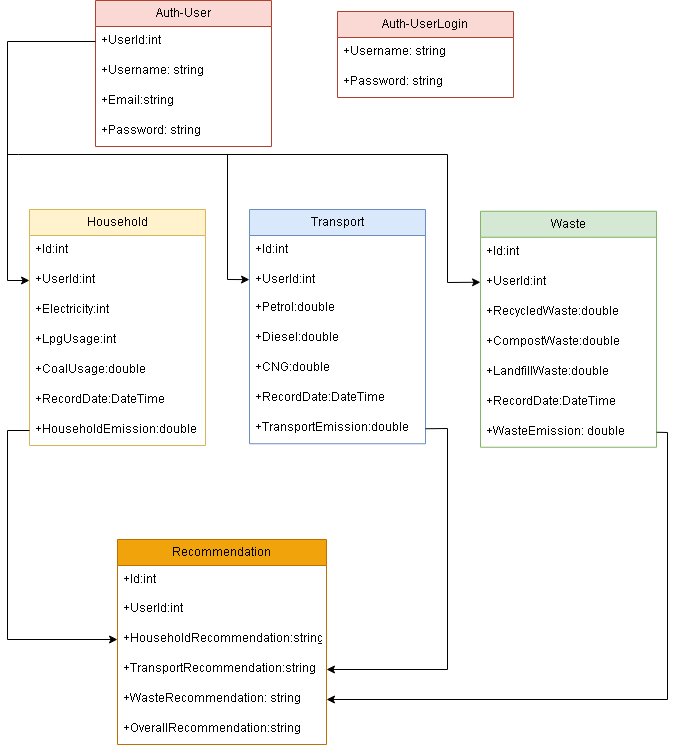

The diagram above was exported from draw.io. Its source (the exported page's mxGraphModel, read from the mxfile embedded in the PNG):
<mxGraphModel dx="662" dy="354" grid="1" gridSize="11" guides="1" tooltips="1" connect="1" arrows="1" fold="1" page="1" pageScale="1" pageWidth="827" pageHeight="1169" math="0" shadow="0">
  <root>
    <mxCell id="WIyWlLk6GJQsqaUBKTNV-0" />
    <mxCell id="WIyWlLk6GJQsqaUBKTNV-1" parent="WIyWlLk6GJQsqaUBKTNV-0" />
    <mxCell id="Z5Sn76o5c74U0tyzu3L--1" value="Household" style="swimlane;fontStyle=0;childLayout=stackLayout;horizontal=1;startSize=26;fillColor=#fff2cc;horizontalStack=0;resizeParent=1;resizeParentMax=0;resizeLast=0;collapsible=1;marginBottom=0;whiteSpace=wrap;html=1;strokeColor=#d6b656;" parent="WIyWlLk6GJQsqaUBKTNV-1" vertex="1">
      <mxGeometry x="66" y="451" width="176" height="236" as="geometry" />
    </mxCell>
    <mxCell id="mCVPzGIWKrriwTPpZ17x-21" value="+Id:int" style="text;strokeColor=none;fillColor=none;align=left;verticalAlign=top;spacingLeft=4;spacingRight=4;overflow=hidden;rotatable=0;points=[[0,0.5],[1,0.5]];portConstraint=eastwest;whiteSpace=wrap;html=1;" vertex="1" parent="Z5Sn76o5c74U0tyzu3L--1">
      <mxGeometry y="26" width="176" height="30" as="geometry" />
    </mxCell>
    <mxCell id="mCVPzGIWKrriwTPpZ17x-22" value="+UserId:int" style="text;strokeColor=none;fillColor=none;align=left;verticalAlign=top;spacingLeft=4;spacingRight=4;overflow=hidden;rotatable=0;points=[[0,0.5],[1,0.5]];portConstraint=eastwest;whiteSpace=wrap;html=1;" vertex="1" parent="Z5Sn76o5c74U0tyzu3L--1">
      <mxGeometry y="56" width="176" height="30" as="geometry" />
    </mxCell>
    <mxCell id="Z5Sn76o5c74U0tyzu3L--2" value="+Electricity:int" style="text;strokeColor=none;fillColor=none;align=left;verticalAlign=top;spacingLeft=4;spacingRight=4;overflow=hidden;rotatable=0;points=[[0,0.5],[1,0.5]];portConstraint=eastwest;whiteSpace=wrap;html=1;" parent="Z5Sn76o5c74U0tyzu3L--1" vertex="1">
      <mxGeometry y="86" width="176" height="30" as="geometry" />
    </mxCell>
    <mxCell id="Z5Sn76o5c74U0tyzu3L--3" value="+LpgUsage:int" style="text;strokeColor=none;fillColor=none;align=left;verticalAlign=top;spacingLeft=4;spacingRight=4;overflow=hidden;rotatable=0;points=[[0,0.5],[1,0.5]];portConstraint=eastwest;whiteSpace=wrap;html=1;" parent="Z5Sn76o5c74U0tyzu3L--1" vertex="1">
      <mxGeometry y="116" width="176" height="30" as="geometry" />
    </mxCell>
    <mxCell id="Z5Sn76o5c74U0tyzu3L--4" value="+CoalUsage:double&lt;div&gt;&lt;br&gt;&lt;/div&gt;" style="text;strokeColor=none;fillColor=none;align=left;verticalAlign=top;spacingLeft=4;spacingRight=4;overflow=hidden;rotatable=0;points=[[0,0.5],[1,0.5]];portConstraint=eastwest;whiteSpace=wrap;html=1;" parent="Z5Sn76o5c74U0tyzu3L--1" vertex="1">
      <mxGeometry y="146" width="176" height="30" as="geometry" />
    </mxCell>
    <mxCell id="mCVPzGIWKrriwTPpZ17x-6" value="+RecordDate:DateTime" style="text;strokeColor=none;fillColor=none;align=left;verticalAlign=top;spacingLeft=4;spacingRight=4;overflow=hidden;rotatable=0;points=[[0,0.5],[1,0.5]];portConstraint=eastwest;whiteSpace=wrap;html=1;" vertex="1" parent="Z5Sn76o5c74U0tyzu3L--1">
      <mxGeometry y="176" width="176" height="30" as="geometry" />
    </mxCell>
    <mxCell id="mCVPzGIWKrriwTPpZ17x-29" value="+HouseholdEmission:double" style="text;strokeColor=none;fillColor=none;align=left;verticalAlign=top;spacingLeft=4;spacingRight=4;overflow=hidden;rotatable=0;points=[[0,0.5],[1,0.5]];portConstraint=eastwest;whiteSpace=wrap;html=1;" vertex="1" parent="Z5Sn76o5c74U0tyzu3L--1">
      <mxGeometry y="206" width="176" height="30" as="geometry" />
    </mxCell>
    <mxCell id="Z5Sn76o5c74U0tyzu3L--6" value="Transport" style="swimlane;fontStyle=0;childLayout=stackLayout;horizontal=1;startSize=26;fillColor=#dae8fc;horizontalStack=0;resizeParent=1;resizeParentMax=0;resizeLast=0;collapsible=1;marginBottom=0;whiteSpace=wrap;html=1;strokeColor=#6c8ebf;" parent="WIyWlLk6GJQsqaUBKTNV-1" vertex="1">
      <mxGeometry x="286" y="451" width="176" height="234.24" as="geometry" />
    </mxCell>
    <mxCell id="mCVPzGIWKrriwTPpZ17x-25" value="+Id:int" style="text;strokeColor=none;fillColor=none;align=left;verticalAlign=top;spacingLeft=4;spacingRight=4;overflow=hidden;rotatable=1;points=[[0,0.5],[1,0.5]];portConstraint=eastwest;whiteSpace=wrap;html=1;aspect=fixed;movable=1;resizable=1;deletable=1;editable=1;locked=0;connectable=1;" vertex="1" parent="Z5Sn76o5c74U0tyzu3L--6">
      <mxGeometry y="26" width="176" height="30" as="geometry" />
    </mxCell>
    <mxCell id="mCVPzGIWKrriwTPpZ17x-23" value="+UserId:int" style="text;strokeColor=none;fillColor=none;align=left;verticalAlign=top;spacingLeft=4;spacingRight=4;overflow=hidden;rotatable=1;points=[[0,0.5],[1,0.5]];portConstraint=eastwest;whiteSpace=wrap;html=1;aspect=fixed;movable=1;resizable=1;deletable=1;editable=1;locked=0;connectable=1;" vertex="1" parent="Z5Sn76o5c74U0tyzu3L--6">
      <mxGeometry y="56" width="176" height="28.24" as="geometry" />
    </mxCell>
    <mxCell id="Z5Sn76o5c74U0tyzu3L--7" value="+Petrol:double" style="text;strokeColor=none;fillColor=none;align=left;verticalAlign=top;spacingLeft=4;spacingRight=4;overflow=hidden;rotatable=1;points=[[0,0.5],[1,0.5]];portConstraint=eastwest;whiteSpace=wrap;html=1;aspect=fixed;movable=1;resizable=1;deletable=1;editable=1;locked=0;connectable=1;" parent="Z5Sn76o5c74U0tyzu3L--6" vertex="1">
      <mxGeometry y="84.24" width="176" height="30" as="geometry" />
    </mxCell>
    <mxCell id="mCVPzGIWKrriwTPpZ17x-7" value="+Diesel:double" style="text;strokeColor=none;fillColor=none;align=left;verticalAlign=top;spacingLeft=4;spacingRight=4;overflow=hidden;rotatable=1;points=[[0,0.5],[1,0.5]];portConstraint=eastwest;whiteSpace=wrap;html=1;aspect=fixed;movable=1;resizable=1;deletable=1;editable=1;locked=0;connectable=1;" vertex="1" parent="Z5Sn76o5c74U0tyzu3L--6">
      <mxGeometry y="114.24" width="176" height="30" as="geometry" />
    </mxCell>
    <mxCell id="mCVPzGIWKrriwTPpZ17x-8" value="+CNG:double" style="text;strokeColor=none;fillColor=none;align=left;verticalAlign=top;spacingLeft=4;spacingRight=4;overflow=hidden;rotatable=1;points=[[0,0.5],[1,0.5]];portConstraint=eastwest;whiteSpace=wrap;html=1;aspect=fixed;movable=1;resizable=1;deletable=1;editable=1;locked=0;connectable=1;" vertex="1" parent="Z5Sn76o5c74U0tyzu3L--6">
      <mxGeometry y="144.24" width="176" height="30" as="geometry" />
    </mxCell>
    <mxCell id="mCVPzGIWKrriwTPpZ17x-9" value="+RecordDate:DateTime" style="text;strokeColor=none;fillColor=none;align=left;verticalAlign=top;spacingLeft=4;spacingRight=4;overflow=hidden;rotatable=1;points=[[0,0.5],[1,0.5]];portConstraint=eastwest;whiteSpace=wrap;html=1;aspect=fixed;movable=1;resizable=1;deletable=1;editable=1;locked=0;connectable=1;" vertex="1" parent="Z5Sn76o5c74U0tyzu3L--6">
      <mxGeometry y="174.24" width="176" height="30" as="geometry" />
    </mxCell>
    <mxCell id="mCVPzGIWKrriwTPpZ17x-27" value="+TransportEmission:double" style="text;strokeColor=none;fillColor=none;align=left;verticalAlign=top;spacingLeft=4;spacingRight=4;overflow=hidden;rotatable=1;points=[[0,0.5],[1,0.5]];portConstraint=eastwest;whiteSpace=wrap;html=1;aspect=fixed;movable=1;resizable=1;deletable=1;editable=1;locked=0;connectable=1;" vertex="1" parent="Z5Sn76o5c74U0tyzu3L--6">
      <mxGeometry y="204.24" width="176" height="30" as="geometry" />
    </mxCell>
    <mxCell id="Z5Sn76o5c74U0tyzu3L--10" value="Waste" style="swimlane;fontStyle=0;childLayout=stackLayout;horizontal=1;startSize=26;fillColor=#d5e8d4;horizontalStack=0;resizeParent=1;resizeParentMax=0;resizeLast=0;collapsible=1;marginBottom=0;whiteSpace=wrap;html=1;strokeColor=#82b366;" parent="WIyWlLk6GJQsqaUBKTNV-1" vertex="1">
      <mxGeometry x="517" y="452.76" width="176" height="236" as="geometry" />
    </mxCell>
    <mxCell id="mCVPzGIWKrriwTPpZ17x-26" value="+Id:int" style="text;strokeColor=none;fillColor=none;align=left;verticalAlign=top;spacingLeft=4;spacingRight=4;overflow=hidden;rotatable=0;points=[[0,0.5],[1,0.5]];portConstraint=eastwest;whiteSpace=wrap;html=1;" vertex="1" parent="Z5Sn76o5c74U0tyzu3L--10">
      <mxGeometry y="26" width="176" height="30" as="geometry" />
    </mxCell>
    <mxCell id="mCVPzGIWKrriwTPpZ17x-24" value="+UserId:int" style="text;strokeColor=none;fillColor=none;align=left;verticalAlign=top;spacingLeft=4;spacingRight=4;overflow=hidden;rotatable=0;points=[[0,0.5],[1,0.5]];portConstraint=eastwest;whiteSpace=wrap;html=1;" vertex="1" parent="Z5Sn76o5c74U0tyzu3L--10">
      <mxGeometry y="56" width="176" height="30" as="geometry" />
    </mxCell>
    <mxCell id="Z5Sn76o5c74U0tyzu3L--11" value="+RecycledWaste:double" style="text;strokeColor=none;fillColor=none;align=left;verticalAlign=top;spacingLeft=4;spacingRight=4;overflow=hidden;rotatable=0;points=[[0,0.5],[1,0.5]];portConstraint=eastwest;whiteSpace=wrap;html=1;" parent="Z5Sn76o5c74U0tyzu3L--10" vertex="1">
      <mxGeometry y="86" width="176" height="30" as="geometry" />
    </mxCell>
    <mxCell id="Z5Sn76o5c74U0tyzu3L--12" value="+CompostWaste:double" style="text;strokeColor=none;fillColor=none;align=left;verticalAlign=top;spacingLeft=4;spacingRight=4;overflow=hidden;rotatable=0;points=[[0,0.5],[1,0.5]];portConstraint=eastwest;whiteSpace=wrap;html=1;" parent="Z5Sn76o5c74U0tyzu3L--10" vertex="1">
      <mxGeometry y="116" width="176" height="30" as="geometry" />
    </mxCell>
    <mxCell id="Z5Sn76o5c74U0tyzu3L--13" value="+LandfillWaste:double" style="text;strokeColor=none;fillColor=none;align=left;verticalAlign=top;spacingLeft=4;spacingRight=4;overflow=hidden;rotatable=0;points=[[0,0.5],[1,0.5]];portConstraint=eastwest;whiteSpace=wrap;html=1;" parent="Z5Sn76o5c74U0tyzu3L--10" vertex="1">
      <mxGeometry y="146" width="176" height="30" as="geometry" />
    </mxCell>
    <mxCell id="mCVPzGIWKrriwTPpZ17x-20" value="+RecordDate:DateTime" style="text;strokeColor=none;fillColor=none;align=left;verticalAlign=top;spacingLeft=4;spacingRight=4;overflow=hidden;rotatable=0;points=[[0,0.5],[1,0.5]];portConstraint=eastwest;whiteSpace=wrap;html=1;" vertex="1" parent="Z5Sn76o5c74U0tyzu3L--10">
      <mxGeometry y="176" width="176" height="30" as="geometry" />
    </mxCell>
    <mxCell id="mCVPzGIWKrriwTPpZ17x-19" value="+Waste&lt;span class=&quot;hljs-attr&quot;&gt;Emission:&lt;/span&gt; &lt;span class=&quot;hljs-string&quot;&gt;double&lt;/span&gt;" style="text;strokeColor=none;fillColor=none;align=left;verticalAlign=top;spacingLeft=4;spacingRight=4;overflow=hidden;rotatable=0;points=[[0,0.5],[1,0.5]];portConstraint=eastwest;whiteSpace=wrap;html=1;" vertex="1" parent="Z5Sn76o5c74U0tyzu3L--10">
      <mxGeometry y="206" width="176" height="30" as="geometry" />
    </mxCell>
    <mxCell id="mCVPzGIWKrriwTPpZ17x-30" value="Recommendation" style="swimlane;fontStyle=0;childLayout=stackLayout;horizontal=1;startSize=26;fillColor=#f0a30a;horizontalStack=0;resizeParent=1;resizeParentMax=0;resizeLast=0;collapsible=1;marginBottom=0;whiteSpace=wrap;html=1;fontColor=#000000;strokeColor=#BD7000;" vertex="1" parent="WIyWlLk6GJQsqaUBKTNV-1">
      <mxGeometry x="154" y="781" width="209" height="205" as="geometry" />
    </mxCell>
    <mxCell id="mCVPzGIWKrriwTPpZ17x-31" value="+Id:int" style="text;strokeColor=none;fillColor=none;align=left;verticalAlign=top;spacingLeft=4;spacingRight=4;overflow=hidden;rotatable=0;points=[[0,0.5],[1,0.5]];portConstraint=eastwest;whiteSpace=wrap;html=1;" vertex="1" parent="mCVPzGIWKrriwTPpZ17x-30">
      <mxGeometry y="26" width="209" height="29" as="geometry" />
    </mxCell>
    <mxCell id="mCVPzGIWKrriwTPpZ17x-32" value="+UserId:int" style="text;strokeColor=none;fillColor=none;align=left;verticalAlign=top;spacingLeft=4;spacingRight=4;overflow=hidden;rotatable=0;points=[[0,0.5],[1,0.5]];portConstraint=eastwest;whiteSpace=wrap;html=1;" vertex="1" parent="mCVPzGIWKrriwTPpZ17x-30">
      <mxGeometry y="55" width="209" height="30" as="geometry" />
    </mxCell>
    <mxCell id="mCVPzGIWKrriwTPpZ17x-33" value="+HouseholdRecommendation:string" style="text;strokeColor=none;fillColor=none;align=left;verticalAlign=top;spacingLeft=4;spacingRight=4;overflow=hidden;rotatable=0;points=[[0,0.5],[1,0.5]];portConstraint=eastwest;whiteSpace=wrap;html=1;" vertex="1" parent="mCVPzGIWKrriwTPpZ17x-30">
      <mxGeometry y="85" width="209" height="30" as="geometry" />
    </mxCell>
    <mxCell id="mCVPzGIWKrriwTPpZ17x-34" value="+TransportRecommendation:string" style="text;strokeColor=none;fillColor=none;align=left;verticalAlign=top;spacingLeft=4;spacingRight=4;overflow=hidden;rotatable=0;points=[[0,0.5],[1,0.5]];portConstraint=eastwest;whiteSpace=wrap;html=1;" vertex="1" parent="mCVPzGIWKrriwTPpZ17x-30">
      <mxGeometry y="115" width="209" height="30" as="geometry" />
    </mxCell>
    <mxCell id="mCVPzGIWKrriwTPpZ17x-35" value="&lt;div&gt;+Waste&lt;span class=&quot;hljs-attr&quot;&gt;Recommendation:&lt;/span&gt;&amp;nbsp;string&lt;/div&gt;" style="text;strokeColor=none;fillColor=none;align=left;verticalAlign=top;spacingLeft=4;spacingRight=4;overflow=hidden;rotatable=0;points=[[0,0.5],[1,0.5]];portConstraint=eastwest;whiteSpace=wrap;html=1;" vertex="1" parent="mCVPzGIWKrriwTPpZ17x-30">
      <mxGeometry y="145" width="209" height="30" as="geometry" />
    </mxCell>
    <mxCell id="mCVPzGIWKrriwTPpZ17x-37" value="+OverallRecommendation:string" style="text;strokeColor=none;fillColor=none;align=left;verticalAlign=top;spacingLeft=4;spacingRight=4;overflow=hidden;rotatable=0;points=[[0,0.5],[1,0.5]];portConstraint=eastwest;whiteSpace=wrap;html=1;" vertex="1" parent="mCVPzGIWKrriwTPpZ17x-30">
      <mxGeometry y="175" width="209" height="30" as="geometry" />
    </mxCell>
    <mxCell id="mCVPzGIWKrriwTPpZ17x-38" value="Auth-User" style="swimlane;fontStyle=0;childLayout=stackLayout;horizontal=1;startSize=26;fillColor=#fad9d5;horizontalStack=0;resizeParent=1;resizeParentMax=0;resizeLast=0;collapsible=1;marginBottom=0;whiteSpace=wrap;html=1;strokeColor=#ae4132;" vertex="1" parent="WIyWlLk6GJQsqaUBKTNV-1">
      <mxGeometry x="132" y="242" width="176" height="146" as="geometry" />
    </mxCell>
    <mxCell id="mCVPzGIWKrriwTPpZ17x-40" value="+UserId:int" style="text;strokeColor=none;fillColor=none;align=left;verticalAlign=top;spacingLeft=4;spacingRight=4;overflow=hidden;rotatable=0;points=[[0,0.5],[1,0.5]];portConstraint=eastwest;whiteSpace=wrap;html=1;" vertex="1" parent="mCVPzGIWKrriwTPpZ17x-38">
      <mxGeometry y="26" width="176" height="30" as="geometry" />
    </mxCell>
    <mxCell id="mCVPzGIWKrriwTPpZ17x-41" value="+Username: string" style="text;strokeColor=none;fillColor=none;align=left;verticalAlign=top;spacingLeft=4;spacingRight=4;overflow=hidden;rotatable=0;points=[[0,0.5],[1,0.5]];portConstraint=eastwest;whiteSpace=wrap;html=1;" vertex="1" parent="mCVPzGIWKrriwTPpZ17x-38">
      <mxGeometry y="56" width="176" height="30" as="geometry" />
    </mxCell>
    <mxCell id="mCVPzGIWKrriwTPpZ17x-42" value="+Email:string" style="text;strokeColor=none;fillColor=none;align=left;verticalAlign=top;spacingLeft=4;spacingRight=4;overflow=hidden;rotatable=0;points=[[0,0.5],[1,0.5]];portConstraint=eastwest;whiteSpace=wrap;html=1;" vertex="1" parent="mCVPzGIWKrriwTPpZ17x-38">
      <mxGeometry y="86" width="176" height="30" as="geometry" />
    </mxCell>
    <mxCell id="mCVPzGIWKrriwTPpZ17x-43" value="&lt;div&gt;+Password: string&lt;/div&gt;" style="text;strokeColor=none;fillColor=none;align=left;verticalAlign=top;spacingLeft=4;spacingRight=4;overflow=hidden;rotatable=0;points=[[0,0.5],[1,0.5]];portConstraint=eastwest;whiteSpace=wrap;html=1;" vertex="1" parent="mCVPzGIWKrriwTPpZ17x-38">
      <mxGeometry y="116" width="176" height="30" as="geometry" />
    </mxCell>
    <mxCell id="mCVPzGIWKrriwTPpZ17x-46" value="Auth-UserLogin" style="swimlane;fontStyle=0;childLayout=stackLayout;horizontal=1;startSize=26;fillColor=#fad9d5;horizontalStack=0;resizeParent=1;resizeParentMax=0;resizeLast=0;collapsible=1;marginBottom=0;whiteSpace=wrap;html=1;strokeColor=#ae4132;" vertex="1" parent="WIyWlLk6GJQsqaUBKTNV-1">
      <mxGeometry x="374" y="253" width="176" height="86" as="geometry" />
    </mxCell>
    <mxCell id="mCVPzGIWKrriwTPpZ17x-48" value="+Username: string" style="text;strokeColor=none;fillColor=none;align=left;verticalAlign=top;spacingLeft=4;spacingRight=4;overflow=hidden;rotatable=0;points=[[0,0.5],[1,0.5]];portConstraint=eastwest;whiteSpace=wrap;html=1;" vertex="1" parent="mCVPzGIWKrriwTPpZ17x-46">
      <mxGeometry y="26" width="176" height="30" as="geometry" />
    </mxCell>
    <mxCell id="mCVPzGIWKrriwTPpZ17x-53" value="+Password: string" style="text;strokeColor=none;fillColor=none;align=left;verticalAlign=top;spacingLeft=4;spacingRight=4;overflow=hidden;rotatable=0;points=[[0,0.5],[1,0.5]];portConstraint=eastwest;whiteSpace=wrap;html=1;" vertex="1" parent="mCVPzGIWKrriwTPpZ17x-46">
      <mxGeometry y="56" width="176" height="30" as="geometry" />
    </mxCell>
    <mxCell id="mCVPzGIWKrriwTPpZ17x-56" value="" style="endArrow=classic;html=1;rounded=0;exitX=0;exitY=0.5;exitDx=0;exitDy=0;entryX=0;entryY=0.5;entryDx=0;entryDy=0;" edge="1" parent="WIyWlLk6GJQsqaUBKTNV-1" source="mCVPzGIWKrriwTPpZ17x-29" target="mCVPzGIWKrriwTPpZ17x-33">
      <mxGeometry width="50" height="50" relative="1" as="geometry">
        <mxPoint x="374" y="468" as="sourcePoint" />
        <mxPoint x="264" y="671" as="targetPoint" />
        <Array as="points">
          <mxPoint x="44" y="672" />
          <mxPoint x="44" y="881" />
        </Array>
      </mxGeometry>
    </mxCell>
    <mxCell id="mCVPzGIWKrriwTPpZ17x-57" value="" style="endArrow=classic;html=1;rounded=0;exitX=1;exitY=0.5;exitDx=0;exitDy=0;entryX=1;entryY=0.5;entryDx=0;entryDy=0;" edge="1" parent="WIyWlLk6GJQsqaUBKTNV-1" source="mCVPzGIWKrriwTPpZ17x-27" target="mCVPzGIWKrriwTPpZ17x-34">
      <mxGeometry width="50" height="50" relative="1" as="geometry">
        <mxPoint x="506" y="395" as="sourcePoint" />
        <mxPoint x="496" y="715" as="targetPoint" />
        <Array as="points">
          <mxPoint x="484" y="670" />
          <mxPoint x="484" y="911" />
        </Array>
      </mxGeometry>
    </mxCell>
    <mxCell id="mCVPzGIWKrriwTPpZ17x-58" value="" style="endArrow=classic;html=1;rounded=0;entryX=1;entryY=0.5;entryDx=0;entryDy=0;exitX=1;exitY=0.5;exitDx=0;exitDy=0;" edge="1" parent="WIyWlLk6GJQsqaUBKTNV-1" source="mCVPzGIWKrriwTPpZ17x-19" target="mCVPzGIWKrriwTPpZ17x-35">
      <mxGeometry width="50" height="50" relative="1" as="geometry">
        <mxPoint x="737" y="396" as="sourcePoint" />
        <mxPoint x="550" y="748" as="targetPoint" />
        <Array as="points">
          <mxPoint x="704" y="674" />
          <mxPoint x="704" y="941" />
        </Array>
      </mxGeometry>
    </mxCell>
    <mxCell id="mCVPzGIWKrriwTPpZ17x-66" value="" style="endArrow=classic;html=1;rounded=0;exitX=0;exitY=0.5;exitDx=0;exitDy=0;entryX=0;entryY=0.5;entryDx=0;entryDy=0;" edge="1" parent="WIyWlLk6GJQsqaUBKTNV-1" source="mCVPzGIWKrriwTPpZ17x-40" target="mCVPzGIWKrriwTPpZ17x-22">
      <mxGeometry width="50" height="50" relative="1" as="geometry">
        <mxPoint x="55" y="380" as="sourcePoint" />
        <mxPoint x="11" y="495" as="targetPoint" />
        <Array as="points">
          <mxPoint x="44" y="283" />
          <mxPoint x="44" y="522" />
        </Array>
      </mxGeometry>
    </mxCell>
    <mxCell id="mCVPzGIWKrriwTPpZ17x-68" value="" style="endArrow=classic;html=1;rounded=0;entryX=0;entryY=0.5;entryDx=0;entryDy=0;" edge="1" parent="WIyWlLk6GJQsqaUBKTNV-1" target="mCVPzGIWKrriwTPpZ17x-23">
      <mxGeometry width="50" height="50" relative="1" as="geometry">
        <mxPoint x="44" y="396" as="sourcePoint" />
        <mxPoint x="94" y="352" as="targetPoint" />
        <Array as="points">
          <mxPoint x="55" y="396" />
          <mxPoint x="264" y="396" />
          <mxPoint x="264" y="521" />
        </Array>
      </mxGeometry>
    </mxCell>
    <mxCell id="mCVPzGIWKrriwTPpZ17x-69" value="" style="endArrow=classic;html=1;rounded=0;entryX=0;entryY=0.5;entryDx=0;entryDy=0;" edge="1" parent="WIyWlLk6GJQsqaUBKTNV-1" target="mCVPzGIWKrriwTPpZ17x-24">
      <mxGeometry width="50" height="50" relative="1" as="geometry">
        <mxPoint x="253" y="396" as="sourcePoint" />
        <mxPoint x="325" y="374" as="targetPoint" />
        <Array as="points">
          <mxPoint x="484" y="396" />
          <mxPoint x="484" y="524" />
        </Array>
      </mxGeometry>
    </mxCell>
  </root>
</mxGraphModel>